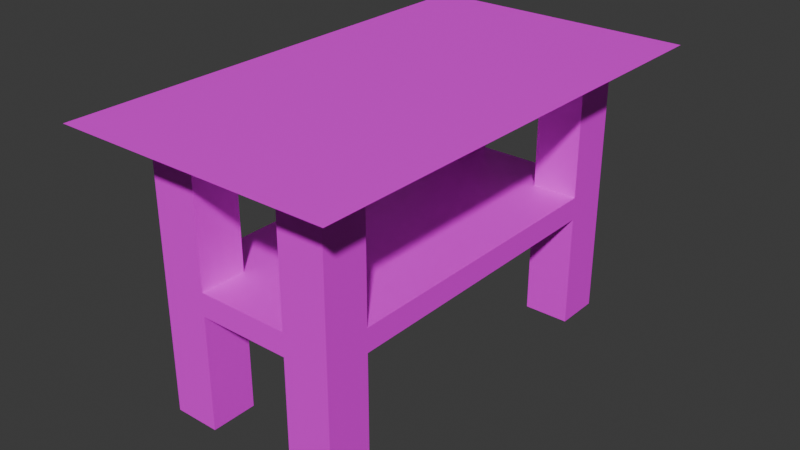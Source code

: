 # Source: table.blend  (saved by Blender 5.0.118; exported with 4.5.12 LTS)
import bpy
from mathutils import Matrix  # noqa: F401  (used for matrix-valued properties, if any)

bpy.ops.wm.read_factory_settings(use_empty=True)
scene = bpy.context.scene
scene.name = 'Scene'

# ---- collections
col_collection = bpy.data.collections.new('Collection'); scene.collection.children.link(col_collection)

# ---- images (referenced by path relative to the original .blend; pixels are not part of the script)
import os
ASSET_DIR = os.environ.get("B2B_ASSET_DIR", "")  # directory of the original .blend (textures are referenced by path, not embedded)
HERE = os.path.dirname(os.path.abspath(__file__))  # packed textures are extracted next to this script under _unpacked/

def load_image(name, relpath, width, height, colorspace="sRGB"):
    """Load a texture the original file referenced (path relative to the .blend, or extracted next to this script)."""
    p = next((c for c in (os.path.join(HERE, relpath), os.path.join(ASSET_DIR, relpath)) if relpath and os.path.exists(c)), "")
    if p:
        img = bpy.data.images.load(p, check_existing=True)
        img.name = name
    else:  # same state as the original file: an image datablock whose file is absent (Cycles renders it pink)
        img = bpy.data.images.new(name, width, height)
        img.source = "FILE"
        img.filepath = "//" + (relpath or name)
    img.colorspace_settings.name = colorspace
    return img
img_wood_jpg = load_image('wood.jpg', 'wood.jpg', 1024, 1024, 'sRGB')
img_darkwood_jpg = load_image('darkwood.jpg', 'textures/darkwood.jpg', 1024, 1024, 'sRGB')

# ---- materials (node trees are filled in below, after node groups)
mat_material = bpy.data.materials.new('Material')
mat_material.alpha_threshold = 0.0
mat_material.use_backface_culling_lightprobe_volume = False
mat_material.roughness = 0.5
mat_material.line_color = (0.0, 0.0, 0.0, 1.0)
mat_material_003 = bpy.data.materials.new('Material.003')

# ---- material node trees
mat_material.use_nodes = True; mat_material.node_tree.nodes.clear()
_N = mat_material.node_tree.nodes; _L = mat_material.node_tree.links
n0 = _N.new('ShaderNodeOutputMaterial'); n0.name = 'Material Output'; n0.location = (200, 100)
n1 = _N.new('ShaderNodeBsdfPrincipled'); n1.name = 'Principled BSDF'; n1.location = (-200, 100)
n2 = _N.new('ShaderNodeTexImage'); n2.name = 'Image Texture'; n2.location = (-490, 75)
n2.image = img_wood_jpg
_L.new(n1.outputs[0], n0.inputs[0])
_L.new(n2.outputs[0], n1.inputs[0])
n0.is_active_output = True
mat_material_003.use_nodes = True; mat_material_003.node_tree.nodes.clear()
_N = mat_material_003.node_tree.nodes; _L = mat_material_003.node_tree.links
n0 = _N.new('ShaderNodeBsdfPrincipled'); n0.name = 'Principled BSDF'; n0.location = (-200, 100)
n1 = _N.new('ShaderNodeOutputMaterial'); n1.name = 'Material Output'; n1.location = (200, 100)
n2 = _N.new('ShaderNodeTexImage'); n2.name = 'Image Texture'; n2.location = (-490, 75)
n2.image = img_darkwood_jpg
_L.new(n0.outputs[0], n1.inputs[0])
_L.new(n2.outputs[0], n0.inputs[0])
n1.is_active_output = True

# ---- world
world_world = bpy.data.worlds.new('World'); scene.world = world_world
world_world.use_nodes = True; world_world.node_tree.nodes.clear()
_N = world_world.node_tree.nodes; _L = world_world.node_tree.links
n0 = _N.new('ShaderNodeOutputWorld'); n0.name = 'World Output'; n0.location = (200, 100)
n1 = _N.new('ShaderNodeBackground'); n1.name = 'Background'; n1.location = (-200, 100)
n1.inputs[0].default_value = (0.05088, 0.05088, 0.05088, 1.0)
_L.new(n1.outputs[0], n0.inputs[0])
n0.is_active_output = True
world_world.color = (0.05088, 0.05088, 0.05088)
world_world.sun_shadow_jitter_overblur = 0.0

# ---- meshes
me_cube = bpy.data.meshes.new('Cube')
me_cube.from_pydata([(1.0, 1.0, 1.0), (1.0, 1.0, 0.0), (1.0, -1.0, 1.0), (1.0, -1.0, 0.0), (-1.0, 1.0, 1.0), (-1.0, 1.0, 0.0), (-1.0, -1.0, 1.0), (-1.0, -1.0, 0.0), (1.0, -1.0, 4.0), (-1.0, -1.0, 4.0), (1.0, 1.0, 4.0), (-1.0, 1.0, 4.0), (1.0, -1.0, 6.0), (-1.0, -1.0, 6.0), (1.0, 1.0, 6.0), (-1.0, 1.0, 6.0), (5.0, 1.0, 4.0), (5.0, -1.0, 4.0), (5.0, 1.0, 6.0), (5.0, -1.0, 6.0), (7.0, 1.0, 4.0), (7.0, -1.0, 4.0), (7.0, 1.0, 6.0), (7.0, -1.0, 6.0), (5.0, 1.0, 0.0), (5.0, -1.0, 0.0), (7.0, 1.0, 0.0), (7.0, -1.0, 0.0), (5.0, 1.0, 6.0), (5.0, -1.0, 6.0), (7.0, 1.0, 6.0), (7.0, -1.0, 6.0), (1.0, -1.0, 11.0), (-1.0, -1.0, 11.0), (1.0, 1.0, 11.0), (-1.0, 1.0, 11.0), (1.0, -1.0, 12.0), (-1.0, -1.0, 12.0), (1.0, 1.0, 12.0), (-1.0, 1.0, 12.0), (5.0, 1.0, 11.0), (5.0, -1.0, 11.0), (7.0, 1.0, 11.0), (7.0, -1.0, 11.0), (5.0, 1.0, 12.0), (5.0, -1.0, 12.0), (7.0, 1.0, 12.0), (7.0, -1.0, 12.0), (9.0, 1.0, 12.0), (9.0, -1.0, 12.0), (-3.0, -1.0, 12.0), (-3.0, 1.0, 12.0), (1.0, 16.0, 1.0), (1.0, 16.0, 0.0), (1.0, 14.0, 1.0), (1.0, 14.0, 0.0), (-1.0, 16.0, 1.0), (-1.0, 16.0, 0.0), (-1.0, 14.0, 1.0), (-1.0, 14.0, 0.0), (1.0, 14.0, 4.0), (-1.0, 14.0, 4.0), (1.0, 16.0, 4.0), (-1.0, 16.0, 4.0), (1.0, 14.0, 6.0), (-1.0, 14.0, 6.0), (1.0, 16.0, 6.0), (-1.0, 16.0, 6.0), (5.0, 16.0, 4.0), (5.0, 14.0, 4.0), (5.0, 16.0, 6.0), (5.0, 14.0, 6.0), (7.0, 16.0, 4.0), (7.0, 14.0, 4.0), (7.0, 16.0, 6.0), (7.0, 14.0, 6.0), (5.0, 16.0, 0.0), (5.0, 14.0, 0.0), (7.0, 16.0, 0.0), (7.0, 14.0, 0.0), (5.0, 16.0, 6.0), (5.0, 14.0, 6.0), (7.0, 16.0, 6.0), (7.0, 14.0, 6.0), (1.0, 14.0, 11.0), (-1.0, 14.0, 11.0), (1.0, 16.0, 11.0), (-1.0, 16.0, 11.0), (1.0, 14.0, 12.0), (-1.0, 14.0, 12.0), (1.0, 16.0, 12.0), (-1.0, 16.0, 12.0), (5.0, 16.0, 11.0), (5.0, 14.0, 11.0), (7.0, 16.0, 11.0), (7.0, 14.0, 11.0), (5.0, 16.0, 12.0), (5.0, 14.0, 12.0), (7.0, 16.0, 12.0), (7.0, 14.0, 12.0), (9.0, 16.0, 12.0), (9.0, 14.0, 12.0), (-3.0, 14.0, 12.0), (-3.0, 16.0, 12.0), (-1.0, -1.0, 5.0), (-1.0, 1.0, 5.0), (1.0, -1.0, 5.0), (1.0, 1.0, 5.0), (5.0, -1.0, 5.0), (5.0, 1.0, 5.0), (7.0, -1.0, 5.0), (7.0, 1.0, 5.0), (-1.0, 14.0, 5.0), (-1.0, 16.0, 5.0), (1.0, 14.0, 5.0), (1.0, 16.0, 5.0), (5.0, 14.0, 5.0), (5.0, 16.0, 5.0), (7.0, 14.0, 5.0), (7.0, 16.0, 5.0), (1.0, 18.0, 12.0), (-1.0, 18.0, 12.0), (5.0, 18.0, 12.0), (7.0, 18.0, 12.0), (9.0, 18.0, 12.0), (-3.0, 18.0, 12.0), (1.0, -3.0, 12.0), (-1.0, -3.0, 12.0), (7.0, -3.0, 12.0), (5.0, -3.0, 12.0), (9.0, -3.0, 12.0), (-3.0, -3.0, 12.0)], [], [(2, 0, 10, 8), (3, 2, 6, 7), (7, 6, 4, 5), (5, 1, 3, 7), (1, 0, 2, 3), (5, 4, 0, 1), (105, 104, 13, 15), (0, 4, 11, 10), (6, 2, 8, 9), (4, 6, 9, 11), (12, 14, 34, 32), (104, 106, 12, 13), (107, 105, 15, 14), (14, 12, 19, 18), (108, 17, 21, 110), (107, 14, 18, 109), (110, 111, 22, 23), (20, 21, 27, 26), (109, 18, 22, 111), (22, 18, 28, 30), (25, 24, 26, 27), (17, 16, 24, 25), (16, 20, 26, 24), (21, 17, 25, 27), (29, 31, 43, 41), (19, 23, 31, 29), (23, 22, 30, 31), (18, 19, 29, 28), (34, 35, 39, 38), (15, 13, 33, 35), (13, 12, 32, 33), (14, 15, 35, 34), (38, 39, 37, 36), (32, 34, 38, 36), (40, 41, 45, 44), (28, 29, 41, 40), (30, 28, 40, 42), (31, 30, 42, 43), (44, 45, 47, 46), (42, 40, 44, 46), (46, 47, 49, 48), (36, 45, 44, 38), (40, 41, 32, 34), (44, 40, 34, 38), (37, 39, 51, 50), (43, 49, 130), (35, 33, 50, 51), (39, 35, 51), (46, 48, 42), (54, 52, 62, 60), (55, 54, 58, 59), (59, 58, 56, 57), (57, 53, 55, 59), (53, 52, 54, 55), (57, 56, 52, 53), (113, 112, 65, 67), (52, 56, 63, 62), (58, 54, 60, 61), (56, 58, 61, 63), (64, 66, 86, 84), (112, 114, 64, 65), (115, 113, 67, 66), (66, 64, 71, 70), (116, 69, 73, 118), (115, 66, 70, 117), (118, 119, 74, 75), (72, 73, 79, 78), (117, 70, 74, 119), (74, 70, 80, 82), (77, 76, 78, 79), (69, 68, 76, 77), (68, 72, 78, 76), (73, 69, 77, 79), (81, 83, 95, 93), (71, 75, 83, 81), (75, 74, 82, 83), (70, 71, 81, 80), (127, 131, 33), (67, 65, 85, 87), (65, 64, 84, 85), (66, 67, 87, 86), (90, 91, 89, 88), (84, 86, 90, 88), (85, 84, 88, 89), (92, 93, 97, 96), (80, 81, 93, 92), (82, 80, 92, 94), (83, 82, 94, 95), (96, 97, 99, 98), (100, 94, 124), (98, 99, 101, 100), (93, 95, 99, 97), (88, 97, 96, 90), (97, 88, 84, 93), (92, 93, 84, 86), (89, 91, 103, 102), (89, 102, 85), (87, 85, 102, 103), (33, 32, 126, 127), (87, 103, 125), (95, 94, 100, 101), (95, 101, 99), (16, 109, 111, 20), (21, 20, 111, 110), (12, 106, 108, 19), (19, 108, 110, 23), (10, 11, 105, 107), (9, 8, 106, 104), (11, 9, 104, 105), (28, 81, 64, 14), (68, 117, 119, 72), (73, 72, 119, 118), (64, 114, 116, 71), (71, 116, 118, 75), (62, 63, 113, 115), (61, 60, 114, 112), (63, 61, 112, 113), (28, 30, 83, 81), (30, 111, 118, 83), (116, 118, 111, 109), (114, 116, 109, 107), (105, 112, 114, 107), (65, 15, 14, 64), (105, 15, 65, 112), (43, 42, 48, 49), (51, 102, 85, 35), (35, 85, 95, 42), (95, 101, 48, 42), (101, 99, 46, 48), (44, 46, 99, 97), (38, 44, 97, 88), (39, 38, 88, 89), (51, 39, 89, 102), (86, 87, 121, 120), (94, 92, 122, 123), (122, 92, 86, 120), (121, 87, 125), (123, 124, 94), (43, 130, 128), (41, 43, 128, 129), (129, 126, 32, 41), (96, 98, 100, 124, 123, 122, 120, 121, 125, 103, 91, 90), (50, 33, 131), (37, 50, 131, 127, 126, 129, 128, 130, 49, 47, 45, 36), (115, 117, 116, 114), (69, 116, 117, 68), (60, 62, 115, 114), (8, 10, 107, 106), (106, 107, 109, 108), (17, 108, 109, 16)])
me_cube.polygons.foreach_set('material_index', [1, 1, 1, 1, 1, 1, 1, 1, 1, 1, 1, 1, 1, 1, 1, 1, 1, 1, 1, 1, 1, 1, 1, 1, 1, 1, 1, 1, 1, 1, 1, 1, 1, 1, 1, 1, 1, 1, 1, 1, 1, 1, 1, 1, 1, 1, 1, 1, 1, 1, 1, 1, 1, 1, 1, 1, 1, 1, 1, 1, 1, 1, 1, 1, 1, 1, 1, 1, 1, 1, 1, 1, 1, 1, 1, 1, 1, 1, 1, 1, 1, 1, 1, 1, 1, 1, 1, 1, 1, 1, 1, 1, 1, 1, 1, 1, 1, 1, 1, 1, 1, 1, 1, 1, 1, 1, 1, 1, 1, 1, 1, 1, 1, 1, 1, 1, 1, 1, 1, 1, 1, 1, 1, 1, 1, 1, 1, 1, 1, 1, 1, 1, 1, 1, 1, 1, 1, 1, 1, 1, 1, 1, 1, 1, 1, 1, 1, 1, 1, 1])
_uv = me_cube.uv_layers.new(name='UVMap')
_uv.uv.foreach_set('vector', [0.2307, 0.2054, 0.294, 0.2054, 0.294, 0.3483, 0.2307, 0.3483, 0.4366, 0.1578, 0.4366, 0.2054, 0.3733, 0.2054, 0.3733, 0.1578, 0.2307, 0.1578, 0.2307, 0.2054, 0.294, 0.2054, 0.294, 0.1578, 0.3733, 0.1905, 0.4366, 0.1905, 0.4366, 0.09524, 0.3733, 0.09524, 0.294, 0.1578, 0.294, 0.2054, 0.2307, 0.2054, 0.2307, 0.1578, 0.3733, 0.1578, 0.3733, 0.2054, 0.4366, 0.2054, 0.4366, 0.1578, 0.294, 0.3959, 0.2307, 0.3959, 0.2307, 0.4435, 0.294, 0.4435, 0.4366, 0.2054, 0.3733, 0.2054, 0.3733, 0.3483, 0.4366, 0.3483, 0.3733, 0.2054, 0.4366, 0.2054, 0.4366, 0.3483, 0.3733, 0.3483, 0.294, 0.2054, 0.2307, 0.2054, 0.2307, 0.3483, 0.294, 0.3483, 0.2307, 0.4435, 0.294, 0.4435, 0.294, 0.6816, 0.2307, 0.6816, 0.3733, 0.3959, 0.4366, 0.3959, 0.4366, 0.4435, 0.3733, 0.4435, 0.4366, 0.3959, 0.3733, 0.3959, 0.3733, 0.4435, 0.4366, 0.4435, 0.4366, 0.1905, 0.4366, 0.09524, 0.5634, 0.09524, 0.5634, 0.1905, 0.5634, 0.3959, 0.5634, 0.3483, 0.6267, 0.3483, 0.6267, 0.3959, 0.4366, 0.3959, 0.4366, 0.4435, 0.5634, 0.4435, 0.5634, 0.3959, 0.2307, 0.3959, 0.294, 0.3959, 0.294, 0.4435, 0.2307, 0.4435, 0.294, 0.3483, 0.2307, 0.3483, 0.2307, 0.1578, 0.294, 0.1578, 0.5634, 0.3959, 0.5634, 0.4435, 0.6267, 0.4435, 0.6267, 0.3959, 0.6267, 0.1905, 0.5634, 0.1905, 0.5634, 0.1905, 0.6267, 0.1905, 0.5634, 0.09524, 0.5634, 0.1905, 0.6267, 0.1905, 0.6267, 0.09524, 0.2307, 0.3483, 0.294, 0.3483, 0.294, 0.1578, 0.2307, 0.1578, 0.5634, 0.3483, 0.6267, 0.3483, 0.6267, 0.1578, 0.5634, 0.1578, 0.6267, 0.3483, 0.5634, 0.3483, 0.5634, 0.1578, 0.6267, 0.1578, 0.5634, 0.4435, 0.6267, 0.4435, 0.6267, 0.6816, 0.5634, 0.6816, 0.5634, 0.09524, 0.6267, 0.09524, 0.6267, 0.09524, 0.5634, 0.09524, 0.6267, 0.09524, 0.6267, 0.1905, 0.6267, 0.1905, 0.6267, 0.09524, 0.5634, 0.1905, 0.5634, 0.09524, 0.5634, 0.09524, 0.5634, 0.1905, 0.4366, 0.6816, 0.3733, 0.6816, 0.3733, 0.7292, 0.4366, 0.7292, 0.294, 0.4435, 0.2307, 0.4435, 0.2307, 0.6816, 0.294, 0.6816, 0.3733, 0.4435, 0.4366, 0.4435, 0.4366, 0.6816, 0.3733, 0.6816, 0.4366, 0.4435, 0.3733, 0.4435, 0.3733, 0.6816, 0.4366, 0.6816, 0.4366, 0.1905, 0.3733, 0.1905, 0.3733, 0.09524, 0.4366, 0.09524, 0.2307, 0.6816, 0.294, 0.6816, 0.294, 0.7292, 0.2307, 0.7292, 0.294, 0.6816, 0.2307, 0.6816, 0.2307, 0.7292, 0.294, 0.7292, 0.294, 0.4435, 0.2307, 0.4435, 0.2307, 0.6816, 0.294, 0.6816, 0.6267, 0.4435, 0.5634, 0.4435, 0.5634, 0.6816, 0.6267, 0.6816, 0.2307, 0.4435, 0.294, 0.4435, 0.294, 0.6816, 0.2307, 0.6816, 0.5634, 0.1905, 0.5634, 0.09524, 0.6267, 0.09524, 0.6267, 0.1905, 0.6267, 0.6816, 0.5634, 0.6816, 0.5634, 0.7292, 0.6267, 0.7292, 0.6267, 0.1905, 0.6267, 0.09524, 0.6901, 0.09524, 0.6901, 0.1905, 0.4366, 0.09524, 0.5634, 0.09524, 0.5634, 0.1905, 0.4366, 0.1905, 0.5634, 0.1905, 0.5634, 0.09524, 0.4366, 0.09524, 0.4366, 0.1905, 0.5634, 0.7292, 0.5634, 0.6816, 0.4366, 0.6816, 0.4366, 0.7292, 0.3733, 0.09524, 0.3733, 0.1905, 0.3099, 0.1905, 0.3099, 0.09524, 0.6267, 0.09524, 0.6901, 0.09524, 0.6901, -5.96e-08, 0.3733, 0.1905, 0.3733, 0.09524, 0.3099, 0.09524, 0.3099, 0.1905, 0.3733, 0.7292, 0.3733, 0.6816, 0.3099, 0.7292, 0.6267, 0.7292, 0.6901, 0.7292, 0.6267, 0.6816, 0.706, 0.2054, 0.7693, 0.2054, 0.7693, 0.3483, 0.706, 0.3483, 0.4366, 0.1578, 0.4366, 0.2054, 0.3733, 0.2054, 0.3733, 0.1578, 0.706, 0.1578, 0.706, 0.2054, 0.7693, 0.2054, 0.7693, 0.1578, 0.3733, 0.9048, 0.4366, 0.9048, 0.4366, 0.8095, 0.3733, 0.8095, 0.7693, 0.1578, 0.7693, 0.2054, 0.706, 0.2054, 0.706, 0.1578, 0.3733, 0.1578, 0.3733, 0.2054, 0.4366, 0.2054, 0.4366, 0.1578, 0.7693, 0.3959, 0.706, 0.3959, 0.706, 0.4435, 0.7693, 0.4435, 0.4366, 0.2054, 0.3733, 0.2054, 0.3733, 0.3483, 0.4366, 0.3483, 0.3733, 0.2054, 0.4366, 0.2054, 0.4366, 0.3483, 0.3733, 0.3483, 0.7693, 0.2054, 0.706, 0.2054, 0.706, 0.3483, 0.7693, 0.3483, 0.706, 0.4435, 0.7693, 0.4435, 0.7693, 0.6816, 0.706, 0.6816, 0.3733, 0.3959, 0.4366, 0.3959, 0.4366, 0.4435, 0.3733, 0.4435, 0.4366, 0.3959, 0.3733, 0.3959, 0.3733, 0.4435, 0.4366, 0.4435, 0.4366, 0.9048, 0.4366, 0.8095, 0.5634, 0.8095, 0.5634, 0.9048, 0.5634, 0.3959, 0.5634, 0.3483, 0.6267, 0.3483, 0.6267, 0.3959, 0.7858, 0.7812, 0.8175, 0.7809, 0.8167, 0.5904, 0.785, 0.5907, 0.706, 0.3959, 0.7693, 0.3959, 0.7693, 0.4435, 0.706, 0.4435, 0.7693, 0.3483, 0.706, 0.3483, 0.706, 0.1578, 0.7693, 0.1578, 0.5634, 0.3959, 0.5634, 0.4435, 0.6267, 0.4435, 0.6267, 0.3959, 0.6267, 0.9048, 0.5634, 0.9048, 0.5634, 0.9048, 0.6267, 0.9048, 0.5634, 0.8095, 0.5634, 0.9048, 0.6267, 0.9048, 0.6267, 0.8095, 0.706, 0.3483, 0.7693, 0.3483, 0.7693, 0.1578, 0.706, 0.1578, 0.5634, 0.3483, 0.6267, 0.3483, 0.6267, 0.1578, 0.5634, 0.1578, 0.6267, 0.3483, 0.5634, 0.3483, 0.5634, 0.1578, 0.6267, 0.1578, 0.5634, 0.4435, 0.6267, 0.4435, 0.6267, 0.6816, 0.5634, 0.6816, 0.5634, 0.8095, 0.6267, 0.8095, 0.6267, 0.8095, 0.5634, 0.8095, 0.6267, 0.8095, 0.6267, 0.9048, 0.6267, 0.9048, 0.6267, 0.8095, 0.5634, 0.9048, 0.5634, 0.8095, 0.5634, 0.8095, 0.5634, 0.9048, 0.3733, -5.96e-08, 0.3099, -5.96e-08, 0.3733, 0.09524, 0.7693, 0.4435, 0.706, 0.4435, 0.706, 0.6816, 0.7693, 0.6816, 0.3733, 0.4435, 0.4366, 0.4435, 0.4366, 0.6816, 0.3733, 0.6816, 0.4366, 0.4435, 0.3733, 0.4435, 0.3733, 0.6816, 0.4366, 0.6816, 0.4366, 0.9048, 0.3733, 0.9048, 0.3733, 0.8095, 0.4366, 0.8095, 0.706, 0.6816, 0.7693, 0.6816, 0.7693, 0.7292, 0.706, 0.7292, 0.3733, 0.6816, 0.4366, 0.6816, 0.4366, 0.7292, 0.3733, 0.7292, 0.7693, 0.6816, 0.706, 0.6816, 0.706, 0.7292, 0.7693, 0.7292, 0.7693, 0.4435, 0.706, 0.4435, 0.706, 0.6816, 0.7693, 0.6816, 0.6267, 0.4435, 0.5634, 0.4435, 0.5634, 0.6816, 0.6267, 0.6816, 0.706, 0.4435, 0.7693, 0.4435, 0.7693, 0.6816, 0.706, 0.6816, 0.5634, 0.9048, 0.5634, 0.8095, 0.6267, 0.8095, 0.6267, 0.9048, 0.6901, 0.9048, 0.6267, 0.9048, 0.6901, 1.0, 0.6267, 0.9048, 0.6267, 0.8095, 0.6901, 0.8095, 0.6901, 0.9048, 0.5634, 0.6816, 0.6267, 0.6816, 0.6267, 0.7292, 0.5634, 0.7292, 0.4366, 0.8095, 0.5634, 0.8095, 0.5634, 0.9048, 0.4366, 0.9048, 0.5634, 0.7292, 0.4366, 0.7292, 0.4366, 0.6816, 0.5634, 0.6816, 0.5634, 0.9048, 0.5634, 0.8095, 0.4366, 0.8095, 0.4366, 0.9048, 0.3733, 0.8095, 0.3733, 0.9048, 0.3099, 0.9048, 0.3099, 0.8095, 0.3733, 0.7292, 0.3099, 0.7292, 0.3733, 0.6816, 0.3733, 0.9048, 0.3733, 0.8095, 0.3099, 0.8095, 0.3099, 0.9048, 0.3733, 0.09524, 0.4366, 0.09524, 0.4366, -5.96e-08, 0.3733, -5.96e-08, 0.3733, 0.9048, 0.3099, 0.9048, 0.3099, 1.0, 0.6267, 0.8095, 0.6267, 0.9048, 0.6901, 0.9048, 0.6901, 0.8095, 0.6267, 0.6816, 0.6901, 0.7292, 0.6267, 0.7292, 0.5634, 0.3483, 0.5634, 0.3959, 0.6267, 0.3959, 0.6267, 0.3483, 0.2307, 0.3483, 0.294, 0.3483, 0.294, 0.3959, 0.2307, 0.3959, 0.231, 0.9393, 0.1993, 0.9378, 0.2032, 0.7474, 0.2348, 0.7489, 0.5634, 0.4435, 0.5634, 0.3959, 0.6267, 0.3959, 0.6267, 0.4435, 0.4366, 0.3483, 0.3733, 0.3483, 0.3733, 0.3959, 0.4366, 0.3959, 0.3733, 0.3483, 0.4366, 0.3483, 0.4366, 0.3959, 0.3733, 0.3959, 0.294, 0.3483, 0.2307, 0.3483, 0.2307, 0.3959, 0.294, 0.3959, 0.5634, 0.1905, 0.5634, 0.8095, 0.4366, 0.8095, 0.4366, 0.1905, 0.5634, 0.3483, 0.5634, 0.3959, 0.6267, 0.3959, 0.6267, 0.3483, 0.706, 0.3483, 0.7693, 0.3483, 0.7693, 0.3959, 0.706, 0.3959, 0.4366, 0.4435, 0.4366, 0.3959, 0.5634, 0.3959, 0.5634, 0.4435, 0.5634, 0.4435, 0.5634, 0.3959, 0.6267, 0.3959, 0.6267, 0.4435, 0.4366, 0.3483, 0.3733, 0.3483, 0.3733, 0.3959, 0.4366, 0.3959, 0.3733, 0.3483, 0.4366, 0.3483, 0.4366, 0.3959, 0.3733, 0.3959, 0.7693, 0.3483, 0.706, 0.3483, 0.706, 0.3959, 0.7693, 0.3959, 0.5634, 0.1905, 0.6267, 0.1905, 0.6267, 0.8095, 0.5634, 0.8095, 0.8178, 0.1878, 0.8495, 0.1887, 0.8417, 0.8076, 0.81, 0.8067, 0.5634, 0.8095, 0.6267, 0.8095, 0.6267, 0.1905, 0.5634, 0.1905, 0.4366, 0.8095, 0.5634, 0.8095, 0.5634, 0.1905, 0.4366, 0.1905, 0.3733, 0.1905, 0.3733, 0.8095, 0.4366, 0.8095, 0.4366, 0.1905, 0.3733, 0.8095, 0.3733, 0.1905, 0.4366, 0.1905, 0.4366, 0.8095, 0.1768, 0.7751, 0.2085, 0.7751, 0.2085, 0.156, 0.1768, 0.156, 0.6267, 0.09524, 0.6267, 0.1905, 0.6901, 0.1905, 0.6901, 0.09524, 0.3099, 0.1905, 0.3099, 0.8095, 0.3733, 0.8095, 0.3733, 0.1905, 0.3733, 0.1905, 0.3733, 0.8095, 0.6267, 0.8095, 0.6267, 0.1905, 0.6267, 0.8095, 0.6901, 0.8095, 0.6901, 0.1905, 0.6267, 0.1905, 0.297, 0.8919, 0.2336, 0.8919, 0.2336, 0.2729, 0.297, 0.2729, 0.6828, 0.214, 0.7694, 0.214, 0.7694, 1.06, 0.6828, 1.06, 0.06055, 0.1106, 0.2358, 0.1106, 0.2358, 0.9666, 0.06055, 0.9666, 0.8651, 0.07961, 0.9285, 0.07961, 0.9285, 0.8187, 0.8651, 0.8187, 0.8933, 0.2817, 0.9566, 0.2817, 0.9566, 0.9007, 0.8933, 0.9007, 0.4366, 0.9048, 0.3733, 0.9048, 0.3733, 1.0, 0.4366, 1.0, 0.6267, 0.9048, 0.5634, 0.9048, 0.5634, 1.0, 0.6267, 1.0, 0.5634, 1.0, 0.5634, 0.9048, 0.4366, 0.9048, 0.4366, 1.0, 0.3733, 1.0, 0.3733, 0.9048, 0.3099, 1.0, 0.6267, 1.0, 0.6901, 1.0, 0.6267, 0.9048, 0.6267, 0.09524, 0.6901, -5.96e-08, 0.6267, -5.96e-08, 0.5634, 0.09524, 0.6267, 0.09524, 0.6267, -5.96e-08, 0.5634, -5.96e-08, 0.5634, -5.96e-08, 0.4366, -5.96e-08, 0.4366, 0.09524, 0.5634, 0.09524, 0.5634, 0.9048, 0.6267, 0.9048, 0.6901, 0.9048, 0.6901, 1.0, 0.6267, 1.0, 0.5634, 1.0, 0.4366, 1.0, 0.3733, 1.0, 0.3099, 1.0, 0.3099, 0.9048, 0.3733, 0.9048, 0.4366, 0.9048, 0.3099, 0.09524, 0.3733, 0.09524, 0.3099, -5.96e-08, 0.3733, 0.09524, 0.3099, 0.09524, 0.3099, -5.96e-08, 0.3733, -5.96e-08, 0.4366, -5.96e-08, 0.5634, -5.96e-08, 0.6267, -5.96e-08, 0.6901, -5.96e-08, 0.6901, 0.09524, 0.6267, 0.09524, 0.5634, 0.09524, 0.4366, 0.09524, 0.4366, 0.3959, 0.5634, 0.3959, 0.5634, 0.3959, 0.4366, 0.3959, 0.5634, 0.3483, 0.5634, 0.3959, 0.5634, 0.3959, 0.5634, 0.3483, 0.4366, 0.3483, 0.4366, 0.3483, 0.4366, 0.3959, 0.4366, 0.3959, 0.4366, 0.3483, 0.4366, 0.3483, 0.4366, 0.3959, 0.4366, 0.3959, 0.0, 0.0, 0.0, 0.0, 0.0, 0.0, 0.0, 0.0, 0.5634, 0.3483, 0.5634, 0.3959, 0.0, 0.0, 0.5634, 0.3483])
me_cube.materials.append(mat_material)
me_cube.materials.append(mat_material_003)
me_cube.update()

# ---- objects
ob_cube = bpy.data.objects.new('Cube', me_cube)

# ---- transforms, parenting, visibility, modifiers, constraints
ob_cube.location = (-3.0, -7.5, 0.0)
ob_cube.lock_rotations_4d = False
ob_cube.empty_display_type = 'ARROWS'
ob_cube.lineart.crease_threshold = 0.0

# ---- collection membership
col_collection.objects.link(ob_cube)

# ---- scene / render settings (as saved in the file)
scene.frame_start = 1; scene.frame_end = 250; scene.frame_set(1)
scene.render.engine = 'BLENDER_EEVEE_NEXT'
scene.render.bake_bias = 0.0
scene.render.bake_samples = 0
scene.cycles.sampling_pattern = 'TABULATED_SOBOL'
scene.eevee.use_volume_custom_range = False
bpy.context.view_layer.update()

# ---- added for rendering (the .blend has no active camera and no usable light): camera, sun
cam_auto = bpy.data.cameras.new('AutoCamera')
cam_auto.lens = 50.0
cam_auto.sensor_width = 36.0
cam_auto.clip_end = 1000.0
ob_auto_camera = bpy.data.objects.new('AutoCamera', cam_auto)
scene.collection.objects.link(ob_auto_camera)
ob_auto_camera.location = (24.9811, -29.9773, 25.9849)
ob_auto_camera.rotation_euler = (1.09748, -7.21219e-08, 0.694738)
scene.camera = ob_auto_camera
light_auto_sun = bpy.data.lights.new('AutoSun', 'SUN')
light_auto_sun.energy = 3.0
light_auto_sun.angle = 0.0523599
ob_auto_sun = bpy.data.objects.new('AutoSun', light_auto_sun)
scene.collection.objects.link(ob_auto_sun)
ob_auto_sun.rotation_euler = (0.872665, 0.174533, 0.523599)
bpy.context.view_layer.update()
